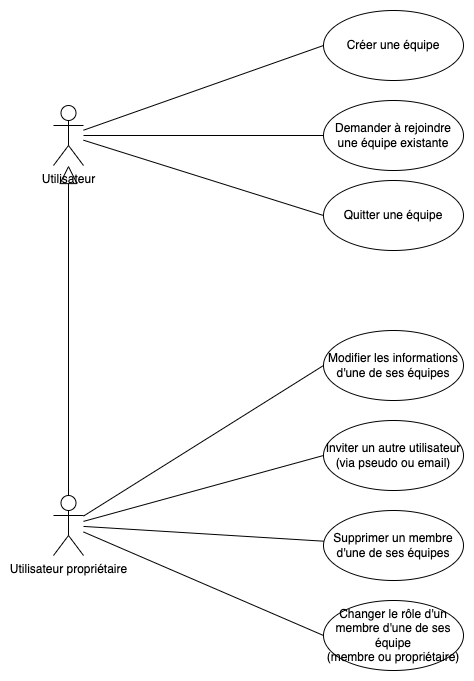

The diagram above was exported from draw.io. Its source (the exported page's mxGraphModel, read from the mxfile embedded in the PNG):
<mxGraphModel dx="2058" dy="1215" grid="1" gridSize="10" guides="1" tooltips="1" connect="1" arrows="1" fold="1" page="1" pageScale="1" pageWidth="827" pageHeight="1169" math="0" shadow="0">
  <root>
    <mxCell id="0" />
    <mxCell id="1" parent="0" />
    <mxCell id="fkkiGYWfFbj3ZXvxnUTn-6" style="rounded=0;orthogonalLoop=1;jettySize=auto;html=1;entryX=0;entryY=0.5;entryDx=0;entryDy=0;strokeColor=default;align=center;verticalAlign=middle;fontFamily=Helvetica;fontSize=11;fontColor=default;labelBackgroundColor=default;endArrow=none;endFill=0;" parent="1" source="fkkiGYWfFbj3ZXvxnUTn-1" target="fkkiGYWfFbj3ZXvxnUTn-3" edge="1">
      <mxGeometry relative="1" as="geometry" />
    </mxCell>
    <mxCell id="fkkiGYWfFbj3ZXvxnUTn-7" style="rounded=0;orthogonalLoop=1;jettySize=auto;html=1;strokeColor=default;align=center;verticalAlign=middle;fontFamily=Helvetica;fontSize=11;fontColor=default;labelBackgroundColor=default;endArrow=none;endFill=0;" parent="1" source="fkkiGYWfFbj3ZXvxnUTn-1" target="fkkiGYWfFbj3ZXvxnUTn-4" edge="1">
      <mxGeometry relative="1" as="geometry" />
    </mxCell>
    <mxCell id="fkkiGYWfFbj3ZXvxnUTn-21" style="rounded=0;orthogonalLoop=1;jettySize=auto;html=1;entryX=0;entryY=0.5;entryDx=0;entryDy=0;endArrow=none;endFill=0;" parent="1" source="fkkiGYWfFbj3ZXvxnUTn-1" target="fkkiGYWfFbj3ZXvxnUTn-5" edge="1">
      <mxGeometry relative="1" as="geometry" />
    </mxCell>
    <mxCell id="fkkiGYWfFbj3ZXvxnUTn-1" value="Utilisateur" style="shape=umlActor;html=1;verticalLabelPosition=bottom;verticalAlign=top;align=center;" parent="1" vertex="1">
      <mxGeometry x="130" y="135" width="30" height="60" as="geometry" />
    </mxCell>
    <mxCell id="fkkiGYWfFbj3ZXvxnUTn-15" style="rounded=0;orthogonalLoop=1;jettySize=auto;html=1;entryX=0;entryY=0.5;entryDx=0;entryDy=0;strokeColor=default;align=center;verticalAlign=middle;fontFamily=Helvetica;fontSize=11;fontColor=default;labelBackgroundColor=default;endArrow=none;endFill=0;" parent="1" source="fkkiGYWfFbj3ZXvxnUTn-2" target="fkkiGYWfFbj3ZXvxnUTn-14" edge="1">
      <mxGeometry relative="1" as="geometry" />
    </mxCell>
    <mxCell id="fkkiGYWfFbj3ZXvxnUTn-16" style="rounded=0;orthogonalLoop=1;jettySize=auto;html=1;strokeColor=default;align=center;verticalAlign=middle;fontFamily=Helvetica;fontSize=11;fontColor=default;labelBackgroundColor=default;endArrow=none;endFill=0;" parent="1" source="fkkiGYWfFbj3ZXvxnUTn-2" target="fkkiGYWfFbj3ZXvxnUTn-13" edge="1">
      <mxGeometry relative="1" as="geometry" />
    </mxCell>
    <mxCell id="fkkiGYWfFbj3ZXvxnUTn-17" style="rounded=0;orthogonalLoop=1;jettySize=auto;html=1;entryX=0;entryY=0.5;entryDx=0;entryDy=0;strokeColor=default;align=center;verticalAlign=middle;fontFamily=Helvetica;fontSize=11;fontColor=default;labelBackgroundColor=default;endArrow=none;endFill=0;" parent="1" source="fkkiGYWfFbj3ZXvxnUTn-2" target="fkkiGYWfFbj3ZXvxnUTn-12" edge="1">
      <mxGeometry relative="1" as="geometry" />
    </mxCell>
    <mxCell id="fkkiGYWfFbj3ZXvxnUTn-18" style="rounded=0;orthogonalLoop=1;jettySize=auto;html=1;entryX=0;entryY=0.5;entryDx=0;entryDy=0;endArrow=none;endFill=0;" parent="1" source="fkkiGYWfFbj3ZXvxnUTn-2" target="fkkiGYWfFbj3ZXvxnUTn-11" edge="1">
      <mxGeometry relative="1" as="geometry" />
    </mxCell>
    <mxCell id="fkkiGYWfFbj3ZXvxnUTn-2" value="Utilisateur propriétaire&lt;div&gt;&lt;br&gt;&lt;/div&gt;" style="shape=umlActor;html=1;verticalLabelPosition=bottom;verticalAlign=top;align=center;" parent="1" vertex="1">
      <mxGeometry x="130" y="525" width="30" height="60" as="geometry" />
    </mxCell>
    <mxCell id="fkkiGYWfFbj3ZXvxnUTn-3" value="Créer une équipe" style="ellipse;whiteSpace=wrap;html=1;" parent="1" vertex="1">
      <mxGeometry x="400" y="40" width="140" height="70" as="geometry" />
    </mxCell>
    <mxCell id="fkkiGYWfFbj3ZXvxnUTn-4" value="Demander à rejoindre une équipe existante" style="ellipse;whiteSpace=wrap;html=1;" parent="1" vertex="1">
      <mxGeometry x="400" y="130" width="140" height="70" as="geometry" />
    </mxCell>
    <mxCell id="fkkiGYWfFbj3ZXvxnUTn-5" value="Quitter une équipe" style="ellipse;whiteSpace=wrap;html=1;" parent="1" vertex="1">
      <mxGeometry x="400" y="210" width="140" height="70" as="geometry" />
    </mxCell>
    <mxCell id="fkkiGYWfFbj3ZXvxnUTn-10" value="" style="endArrow=block;endSize=16;endFill=0;html=1;rounded=0;exitX=0.5;exitY=0;exitDx=0;exitDy=0;exitPerimeter=0;" parent="1" source="fkkiGYWfFbj3ZXvxnUTn-2" target="fkkiGYWfFbj3ZXvxnUTn-1" edge="1">
      <mxGeometry width="160" relative="1" as="geometry">
        <mxPoint x="160" y="500" as="sourcePoint" />
        <mxPoint x="320" y="500" as="targetPoint" />
      </mxGeometry>
    </mxCell>
    <mxCell id="fkkiGYWfFbj3ZXvxnUTn-11" value="Modifier les informations d'une de ses équipes" style="ellipse;whiteSpace=wrap;html=1;" parent="1" vertex="1">
      <mxGeometry x="400" y="360" width="140" height="70" as="geometry" />
    </mxCell>
    <mxCell id="fkkiGYWfFbj3ZXvxnUTn-12" value="Inviter un autre utilisateur (via pseudo ou email)" style="ellipse;whiteSpace=wrap;html=1;" parent="1" vertex="1">
      <mxGeometry x="400" y="450" width="140" height="70" as="geometry" />
    </mxCell>
    <mxCell id="fkkiGYWfFbj3ZXvxnUTn-13" value="Supprimer un membre d'une de ses équipes" style="ellipse;whiteSpace=wrap;html=1;" parent="1" vertex="1">
      <mxGeometry x="400" y="540" width="140" height="70" as="geometry" />
    </mxCell>
    <mxCell id="fkkiGYWfFbj3ZXvxnUTn-14" value="Changer le rôle d'un membre d'une de ses équipe&lt;div&gt;(membre ou propriétaire)&lt;/div&gt;" style="ellipse;whiteSpace=wrap;html=1;" parent="1" vertex="1">
      <mxGeometry x="400" y="630" width="140" height="70" as="geometry" />
    </mxCell>
  </root>
</mxGraphModel>